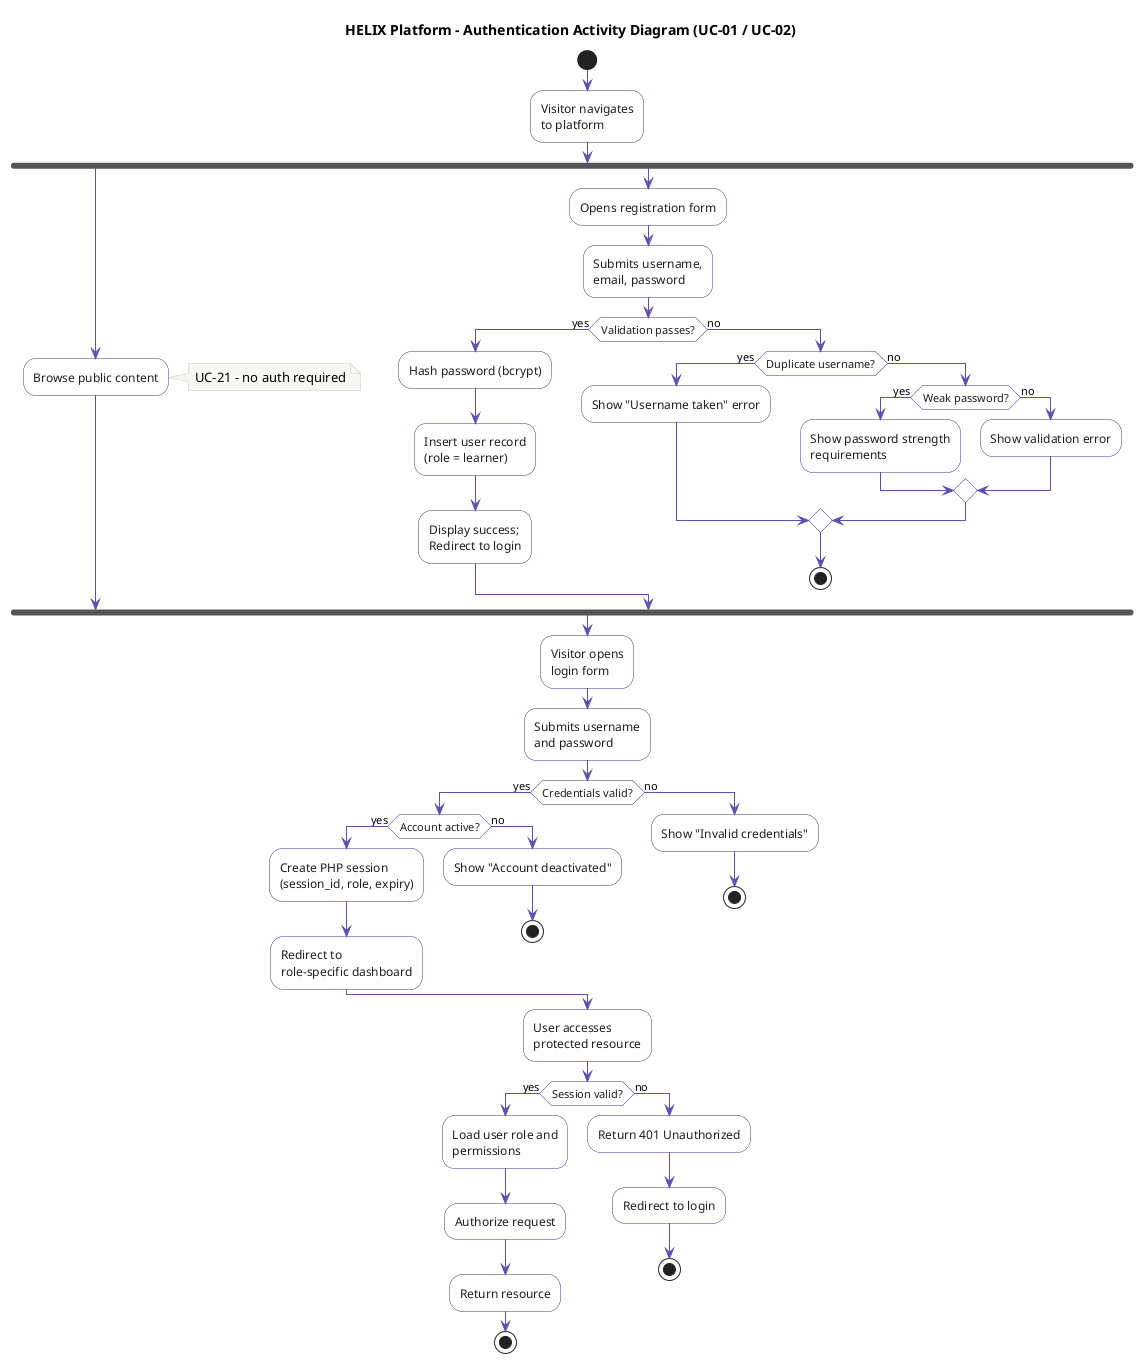

The diagram above was rendered by PlantUML. Its source (embedded in the PNG):
@startuml activity_auth
title HELIX Platform - Authentication Activity Diagram (UC-01 / UC-02)

skinparam shadowing false
skinparam activityBorderColor #3C3489
skinparam activityBackgroundColor #FFFFFF
skinparam activityFontColor #1E1E1C
skinparam arrowColor #5A50B0
skinparam noteBackgroundColor #F8F7F4
skinparam noteBorderColor #CCCAC0

start

:Visitor navigates
to platform;

fork
  :Browse public content;
  note right: UC-21 - no auth required
fork again
  :Opens registration form;
  :Submits username,\nemail, password;

  if (Validation passes?) then (yes)
    :Hash password (bcrypt);
    :Insert user record\n(role = learner);
    :Display success;\nRedirect to login;
  else (no)
    if (Duplicate username?) then (yes)
      :Show "Username taken" error;
    else (no)
      if (Weak password?) then (yes)
        :Show password strength\nrequirements;
      else (no)
        :Show validation error;
      endif
    endif
    stop
  endif
endfork

:Visitor opens
login form;

:Submits username
and password;

if (Credentials valid?) then (yes)
  if (Account active?) then (yes)
    :Create PHP session\n(session_id, role, expiry);
    :Redirect to\nrole-specific dashboard;
  else (no)
    :Show "Account deactivated";
    stop
  endif
else (no)
  :Show "Invalid credentials";
  stop
endif

:User accesses\nprotected resource;

if (Session valid?) then (yes)
  :Load user role and\npermissions;
  :Authorize request;
  :Return resource;
  stop
else (no)
  :Return 401 Unauthorized;
  :Redirect to login;
  stop
endif

@enduml